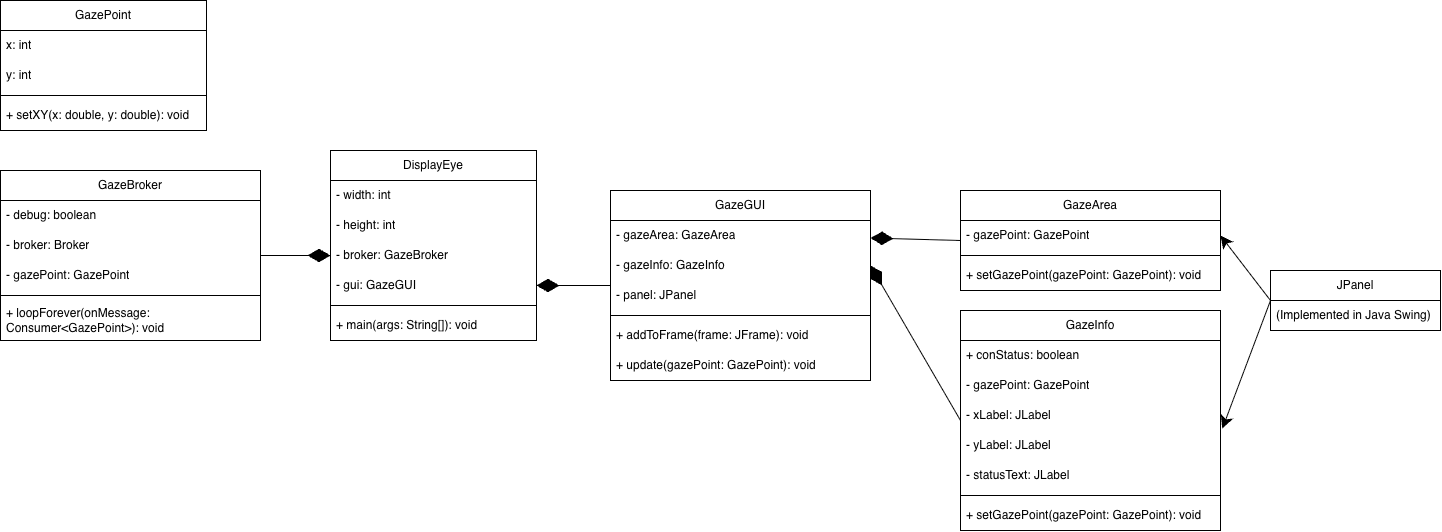

The diagram above was exported from draw.io. Its source (the exported page's mxGraphModel, read from the mxfile embedded in the PNG):
<mxGraphModel dx="2874" dy="2803" grid="1" gridSize="10" guides="1" tooltips="1" connect="1" arrows="1" fold="1" page="1" pageScale="1" pageWidth="827" pageHeight="1169" math="0" shadow="0">
  <root>
    <mxCell id="0" />
    <mxCell id="1" parent="0" />
    <mxCell id="5jmhYFTKkEAwEeBob33h-54" edge="1" parent="1" source="5jmhYFTKkEAwEeBob33h-2" style="edgeStyle=none;rounded=0;orthogonalLoop=1;jettySize=auto;html=1;exitX=0;exitY=0;exitDx=0;exitDy=0;entryX=1;entryY=0.5;entryDx=0;entryDy=0;endSize=10;exitPerimeter=0;" target="5jmhYFTKkEAwEeBob33h-48">
      <mxGeometry relative="1" as="geometry" />
    </mxCell>
    <mxCell id="5jmhYFTKkEAwEeBob33h-65" edge="1" parent="1" source="5jmhYFTKkEAwEeBob33h-1" style="edgeStyle=none;rounded=0;orthogonalLoop=1;jettySize=auto;html=1;exitX=0;exitY=0.5;exitDx=0;exitDy=0;entryX=1.007;entryY=0.939;entryDx=0;entryDy=0;endSize=10;entryPerimeter=0;" target="5jmhYFTKkEAwEeBob33h-60">
      <mxGeometry relative="1" as="geometry" />
    </mxCell>
    <mxCell id="5jmhYFTKkEAwEeBob33h-1" parent="1" style="swimlane;fontStyle=0;childLayout=stackLayout;horizontal=1;startSize=30;horizontalStack=0;resizeParent=1;resizeParentMax=0;resizeLast=0;collapsible=1;marginBottom=0;whiteSpace=wrap;html=1;" value="JPanel" vertex="1">
      <mxGeometry height="60" width="170" x="1590" y="170" as="geometry" />
    </mxCell>
    <mxCell id="5jmhYFTKkEAwEeBob33h-2" parent="5jmhYFTKkEAwEeBob33h-1" style="text;strokeColor=none;fillColor=none;align=left;verticalAlign=middle;spacingLeft=4;spacingRight=4;overflow=hidden;points=[[0,0.5],[1,0.5]];portConstraint=eastwest;rotatable=0;whiteSpace=wrap;html=1;" value="(Implemented in Java Swing)" vertex="1">
      <mxGeometry height="30" width="170" y="30" as="geometry" />
    </mxCell>
    <mxCell id="5jmhYFTKkEAwEeBob33h-6" parent="1" style="swimlane;fontStyle=0;childLayout=stackLayout;horizontal=1;startSize=30;horizontalStack=0;resizeParent=1;resizeParentMax=0;resizeLast=0;collapsible=1;marginBottom=0;whiteSpace=wrap;html=1;" value="GazePoint" vertex="1">
      <mxGeometry height="130" width="206" x="320" y="-100" as="geometry">
        <mxRectangle height="30" width="100" x="244" y="30" as="alternateBounds" />
      </mxGeometry>
    </mxCell>
    <mxCell id="5jmhYFTKkEAwEeBob33h-7" parent="5jmhYFTKkEAwEeBob33h-6" style="text;strokeColor=none;fillColor=none;align=left;verticalAlign=middle;spacingLeft=4;spacingRight=4;overflow=hidden;points=[[0,0.5],[1,0.5]];portConstraint=eastwest;rotatable=0;whiteSpace=wrap;html=1;" value="x: int" vertex="1">
      <mxGeometry height="30" width="206" y="30" as="geometry" />
    </mxCell>
    <mxCell id="5jmhYFTKkEAwEeBob33h-9" parent="5jmhYFTKkEAwEeBob33h-6" style="text;strokeColor=none;fillColor=none;align=left;verticalAlign=middle;spacingLeft=4;spacingRight=4;overflow=hidden;points=[[0,0.5],[1,0.5]];portConstraint=eastwest;rotatable=0;whiteSpace=wrap;html=1;" value="y: int" vertex="1">
      <mxGeometry height="30" width="206" y="60" as="geometry" />
    </mxCell>
    <mxCell id="5jmhYFTKkEAwEeBob33h-16" parent="5jmhYFTKkEAwEeBob33h-6" style="line;strokeWidth=1;rotatable=0;dashed=0;labelPosition=right;align=left;verticalAlign=middle;spacingTop=0;spacingLeft=6;points=[];portConstraint=eastwest;" value="" vertex="1">
      <mxGeometry height="10" width="206" y="90" as="geometry" />
    </mxCell>
    <mxCell id="5jmhYFTKkEAwEeBob33h-10" parent="5jmhYFTKkEAwEeBob33h-6" style="text;strokeColor=none;fillColor=none;align=left;verticalAlign=middle;spacingLeft=4;spacingRight=4;overflow=hidden;points=[[0,0.5],[1,0.5]];portConstraint=eastwest;rotatable=0;whiteSpace=wrap;html=1;dashed=1;dashPattern=8 0 0 0;" value="&lt;div&gt;&lt;span style=&quot;background-color: transparent; color: light-dark(rgb(0, 0, 0), rgb(255, 255, 255));&quot;&gt;+ setXY(x: double, y: double): void&lt;/span&gt;&lt;/div&gt;" vertex="1">
      <mxGeometry height="30" width="206" y="100" as="geometry" />
    </mxCell>
    <mxCell id="5jmhYFTKkEAwEeBob33h-19" parent="1" style="swimlane;fontStyle=0;childLayout=stackLayout;horizontal=1;startSize=30;horizontalStack=0;resizeParent=1;resizeParentMax=0;resizeLast=0;collapsible=1;marginBottom=0;whiteSpace=wrap;html=1;" value="DisplayEye" vertex="1">
      <mxGeometry height="190" width="206" x="650" y="50" as="geometry">
        <mxRectangle height="30" width="100" x="244" y="30" as="alternateBounds" />
      </mxGeometry>
    </mxCell>
    <mxCell id="5jmhYFTKkEAwEeBob33h-20" parent="5jmhYFTKkEAwEeBob33h-19" style="text;strokeColor=none;fillColor=none;align=left;verticalAlign=middle;spacingLeft=4;spacingRight=4;overflow=hidden;points=[[0,0.5],[1,0.5]];portConstraint=eastwest;rotatable=0;whiteSpace=wrap;html=1;" value="- width: int" vertex="1">
      <mxGeometry height="30" width="206" y="30" as="geometry" />
    </mxCell>
    <mxCell id="5jmhYFTKkEAwEeBob33h-24" parent="5jmhYFTKkEAwEeBob33h-19" style="text;strokeColor=none;fillColor=none;align=left;verticalAlign=middle;spacingLeft=4;spacingRight=4;overflow=hidden;points=[[0,0.5],[1,0.5]];portConstraint=eastwest;rotatable=0;whiteSpace=wrap;html=1;" value="- height: int" vertex="1">
      <mxGeometry height="30" width="206" y="60" as="geometry" />
    </mxCell>
    <mxCell id="5jmhYFTKkEAwEeBob33h-25" parent="5jmhYFTKkEAwEeBob33h-19" style="text;strokeColor=none;fillColor=none;align=left;verticalAlign=middle;spacingLeft=4;spacingRight=4;overflow=hidden;points=[[0,0.5],[1,0.5]];portConstraint=eastwest;rotatable=0;whiteSpace=wrap;html=1;" value="- broker: GazeBroker" vertex="1">
      <mxGeometry height="30" width="206" y="90" as="geometry" />
    </mxCell>
    <mxCell id="5jmhYFTKkEAwEeBob33h-26" parent="5jmhYFTKkEAwEeBob33h-19" style="text;strokeColor=none;fillColor=none;align=left;verticalAlign=middle;spacingLeft=4;spacingRight=4;overflow=hidden;points=[[0,0.5],[1,0.5]];portConstraint=eastwest;rotatable=0;whiteSpace=wrap;html=1;" value="- gui: GazeGUI" vertex="1">
      <mxGeometry height="30" width="206" y="120" as="geometry" />
    </mxCell>
    <mxCell id="5jmhYFTKkEAwEeBob33h-22" parent="5jmhYFTKkEAwEeBob33h-19" style="line;strokeWidth=1;rotatable=0;dashed=0;labelPosition=right;align=left;verticalAlign=middle;spacingTop=0;spacingLeft=6;points=[];portConstraint=eastwest;" value="" vertex="1">
      <mxGeometry height="10" width="206" y="150" as="geometry" />
    </mxCell>
    <mxCell id="5jmhYFTKkEAwEeBob33h-23" parent="5jmhYFTKkEAwEeBob33h-19" style="text;strokeColor=none;fillColor=none;align=left;verticalAlign=middle;spacingLeft=4;spacingRight=4;overflow=hidden;points=[[0,0.5],[1,0.5]];portConstraint=eastwest;rotatable=0;whiteSpace=wrap;html=1;dashed=1;dashPattern=8 0 0 0;" value="&lt;div&gt;&lt;span style=&quot;background-color: transparent; color: light-dark(rgb(0, 0, 0), rgb(255, 255, 255));&quot;&gt;+ main(args: String[]): void&lt;/span&gt;&lt;/div&gt;" vertex="1">
      <mxGeometry height="30" width="206" y="160" as="geometry" />
    </mxCell>
    <mxCell id="5jmhYFTKkEAwEeBob33h-34" edge="1" parent="1" source="5jmhYFTKkEAwEeBob33h-27" style="edgeStyle=none;rounded=0;orthogonalLoop=1;jettySize=auto;html=1;exitX=1;exitY=0.5;exitDx=0;exitDy=0;entryX=0;entryY=0.5;entryDx=0;entryDy=0;endArrow=diamondThin;endFill=1;endSize=20;startSize=20;" target="5jmhYFTKkEAwEeBob33h-25">
      <mxGeometry relative="1" as="geometry" />
    </mxCell>
    <mxCell id="5jmhYFTKkEAwEeBob33h-27" parent="1" style="swimlane;fontStyle=0;childLayout=stackLayout;horizontal=1;startSize=30;horizontalStack=0;resizeParent=1;resizeParentMax=0;resizeLast=0;collapsible=1;marginBottom=0;whiteSpace=wrap;html=1;" value="GazeBroker" vertex="1">
      <mxGeometry height="170" width="260" x="320" y="70" as="geometry">
        <mxRectangle height="30" width="100" x="244" y="30" as="alternateBounds" />
      </mxGeometry>
    </mxCell>
    <mxCell id="5jmhYFTKkEAwEeBob33h-28" parent="5jmhYFTKkEAwEeBob33h-27" style="text;strokeColor=none;fillColor=none;align=left;verticalAlign=middle;spacingLeft=4;spacingRight=4;overflow=hidden;points=[[0,0.5],[1,0.5]];portConstraint=eastwest;rotatable=0;whiteSpace=wrap;html=1;" value="- debug: boolean" vertex="1">
      <mxGeometry height="30" width="260" y="30" as="geometry" />
    </mxCell>
    <mxCell id="5jmhYFTKkEAwEeBob33h-29" parent="5jmhYFTKkEAwEeBob33h-27" style="text;strokeColor=none;fillColor=none;align=left;verticalAlign=middle;spacingLeft=4;spacingRight=4;overflow=hidden;points=[[0,0.5],[1,0.5]];portConstraint=eastwest;rotatable=0;whiteSpace=wrap;html=1;" value="- broker: Broker" vertex="1">
      <mxGeometry height="30" width="260" y="60" as="geometry" />
    </mxCell>
    <mxCell id="5jmhYFTKkEAwEeBob33h-30" parent="5jmhYFTKkEAwEeBob33h-27" style="text;strokeColor=none;fillColor=none;align=left;verticalAlign=middle;spacingLeft=4;spacingRight=4;overflow=hidden;points=[[0,0.5],[1,0.5]];portConstraint=eastwest;rotatable=0;whiteSpace=wrap;html=1;" value="- gazePoint: GazePoint" vertex="1">
      <mxGeometry height="30" width="260" y="90" as="geometry" />
    </mxCell>
    <mxCell id="5jmhYFTKkEAwEeBob33h-32" parent="5jmhYFTKkEAwEeBob33h-27" style="line;strokeWidth=1;rotatable=0;dashed=0;labelPosition=right;align=left;verticalAlign=middle;spacingTop=0;spacingLeft=6;points=[];portConstraint=eastwest;" value="" vertex="1">
      <mxGeometry height="10" width="260" y="120" as="geometry" />
    </mxCell>
    <mxCell id="5jmhYFTKkEAwEeBob33h-33" parent="5jmhYFTKkEAwEeBob33h-27" style="text;strokeColor=none;fillColor=none;align=left;verticalAlign=middle;spacingLeft=4;spacingRight=4;overflow=hidden;points=[[0,0.5],[1,0.5]];portConstraint=eastwest;rotatable=0;whiteSpace=wrap;html=1;dashed=1;dashPattern=8 0 0 0;" value="&lt;div&gt;&lt;span style=&quot;background-color: transparent; color: light-dark(rgb(0, 0, 0), rgb(255, 255, 255));&quot;&gt;+ loopForever(onMessage: Consumer&amp;lt;GazePoint&amp;gt;): void&lt;/span&gt;&lt;/div&gt;" vertex="1">
      <mxGeometry height="40" width="260" y="130" as="geometry" />
    </mxCell>
    <mxCell id="5jmhYFTKkEAwEeBob33h-46" edge="1" parent="1" source="5jmhYFTKkEAwEeBob33h-36" style="edgeStyle=none;rounded=0;orthogonalLoop=1;jettySize=auto;html=1;exitX=0;exitY=0.5;exitDx=0;exitDy=0;entryX=1;entryY=0.5;entryDx=0;entryDy=0;endSize=20;endArrow=diamondThin;endFill=1;" target="5jmhYFTKkEAwEeBob33h-26">
      <mxGeometry relative="1" as="geometry" />
    </mxCell>
    <mxCell id="5jmhYFTKkEAwEeBob33h-36" parent="1" style="swimlane;fontStyle=0;childLayout=stackLayout;horizontal=1;startSize=30;horizontalStack=0;resizeParent=1;resizeParentMax=0;resizeLast=0;collapsible=1;marginBottom=0;whiteSpace=wrap;html=1;" value="GazeGUI" vertex="1">
      <mxGeometry height="190" width="260" x="930" y="90" as="geometry">
        <mxRectangle height="30" width="100" x="244" y="30" as="alternateBounds" />
      </mxGeometry>
    </mxCell>
    <mxCell id="5jmhYFTKkEAwEeBob33h-37" parent="5jmhYFTKkEAwEeBob33h-36" style="text;strokeColor=none;fillColor=none;align=left;verticalAlign=middle;spacingLeft=4;spacingRight=4;overflow=hidden;points=[[0,0.5],[1,0.5]];portConstraint=eastwest;rotatable=0;whiteSpace=wrap;html=1;" value="- gazeArea: GazeArea" vertex="1">
      <mxGeometry height="30" width="260" y="30" as="geometry" />
    </mxCell>
    <mxCell id="5jmhYFTKkEAwEeBob33h-42" parent="5jmhYFTKkEAwEeBob33h-36" style="text;strokeColor=none;fillColor=none;align=left;verticalAlign=middle;spacingLeft=4;spacingRight=4;overflow=hidden;points=[[0,0.5],[1,0.5]];portConstraint=eastwest;rotatable=0;whiteSpace=wrap;html=1;" value="- gazeInfo: GazeInfo" vertex="1">
      <mxGeometry height="30" width="260" y="60" as="geometry" />
    </mxCell>
    <mxCell id="5jmhYFTKkEAwEeBob33h-43" parent="5jmhYFTKkEAwEeBob33h-36" style="text;strokeColor=none;fillColor=none;align=left;verticalAlign=middle;spacingLeft=4;spacingRight=4;overflow=hidden;points=[[0,0.5],[1,0.5]];portConstraint=eastwest;rotatable=0;whiteSpace=wrap;html=1;" value="- panel: JPanel" vertex="1">
      <mxGeometry height="30" width="260" y="90" as="geometry" />
    </mxCell>
    <mxCell id="5jmhYFTKkEAwEeBob33h-40" parent="5jmhYFTKkEAwEeBob33h-36" style="line;strokeWidth=1;rotatable=0;dashed=0;labelPosition=right;align=left;verticalAlign=middle;spacingTop=0;spacingLeft=6;points=[];portConstraint=eastwest;" value="" vertex="1">
      <mxGeometry height="10" width="260" y="120" as="geometry" />
    </mxCell>
    <mxCell id="5jmhYFTKkEAwEeBob33h-41" parent="5jmhYFTKkEAwEeBob33h-36" style="text;strokeColor=none;fillColor=none;align=left;verticalAlign=middle;spacingLeft=4;spacingRight=4;overflow=hidden;points=[[0,0.5],[1,0.5]];portConstraint=eastwest;rotatable=0;whiteSpace=wrap;html=1;dashed=1;dashPattern=8 0 0 0;" value="&lt;div&gt;&lt;span style=&quot;background-color: transparent; color: light-dark(rgb(0, 0, 0), rgb(255, 255, 255));&quot;&gt;+ addToFrame(frame: JFrame): void&lt;/span&gt;&lt;/div&gt;" vertex="1">
      <mxGeometry height="30" width="260" y="130" as="geometry" />
    </mxCell>
    <mxCell id="5jmhYFTKkEAwEeBob33h-44" parent="5jmhYFTKkEAwEeBob33h-36" style="text;strokeColor=none;fillColor=none;align=left;verticalAlign=middle;spacingLeft=4;spacingRight=4;overflow=hidden;points=[[0,0.5],[1,0.5]];portConstraint=eastwest;rotatable=0;whiteSpace=wrap;html=1;dashed=1;dashPattern=8 0 0 0;" value="&lt;div&gt;&lt;span style=&quot;background-color: transparent; color: light-dark(rgb(0, 0, 0), rgb(255, 255, 255));&quot;&gt;+ update(gazePoint: GazePoint): void&lt;br&gt;&lt;/span&gt;&lt;/div&gt;" vertex="1">
      <mxGeometry height="30" width="260" y="160" as="geometry" />
    </mxCell>
    <mxCell id="5jmhYFTKkEAwEeBob33h-55" edge="1" parent="1" source="5jmhYFTKkEAwEeBob33h-47" style="edgeStyle=none;rounded=0;orthogonalLoop=1;jettySize=auto;html=1;exitX=0;exitY=0.5;exitDx=0;exitDy=0;entryX=1;entryY=0.25;entryDx=0;entryDy=0;endSize=20;endArrow=diamondThin;endFill=1;" target="5jmhYFTKkEAwEeBob33h-36">
      <mxGeometry relative="1" as="geometry" />
    </mxCell>
    <mxCell id="5jmhYFTKkEAwEeBob33h-47" parent="1" style="swimlane;fontStyle=0;childLayout=stackLayout;horizontal=1;startSize=30;horizontalStack=0;resizeParent=1;resizeParentMax=0;resizeLast=0;collapsible=1;marginBottom=0;whiteSpace=wrap;html=1;" value="GazeArea" vertex="1">
      <mxGeometry height="100" width="260" x="1280" y="90" as="geometry">
        <mxRectangle height="30" width="100" x="244" y="30" as="alternateBounds" />
      </mxGeometry>
    </mxCell>
    <mxCell id="5jmhYFTKkEAwEeBob33h-48" parent="5jmhYFTKkEAwEeBob33h-47" style="text;strokeColor=none;fillColor=none;align=left;verticalAlign=middle;spacingLeft=4;spacingRight=4;overflow=hidden;points=[[0,0.5],[1,0.5]];portConstraint=eastwest;rotatable=0;whiteSpace=wrap;html=1;" value="- gazePoint: GazePoint" vertex="1">
      <mxGeometry height="30" width="260" y="30" as="geometry" />
    </mxCell>
    <mxCell id="5jmhYFTKkEAwEeBob33h-51" parent="5jmhYFTKkEAwEeBob33h-47" style="line;strokeWidth=1;rotatable=0;dashed=0;labelPosition=right;align=left;verticalAlign=middle;spacingTop=0;spacingLeft=6;points=[];portConstraint=eastwest;" value="" vertex="1">
      <mxGeometry height="10" width="260" y="60" as="geometry" />
    </mxCell>
    <mxCell id="5jmhYFTKkEAwEeBob33h-53" parent="5jmhYFTKkEAwEeBob33h-47" style="text;strokeColor=none;fillColor=none;align=left;verticalAlign=middle;spacingLeft=4;spacingRight=4;overflow=hidden;points=[[0,0.5],[1,0.5]];portConstraint=eastwest;rotatable=0;whiteSpace=wrap;html=1;dashed=1;dashPattern=8 0 0 0;" value="&lt;div&gt;&lt;span style=&quot;background-color: transparent; color: light-dark(rgb(0, 0, 0), rgb(255, 255, 255));&quot;&gt;+ setGazePoint(gazePoint: GazePoint): void&lt;br&gt;&lt;/span&gt;&lt;/div&gt;" vertex="1">
      <mxGeometry height="30" width="260" y="70" as="geometry" />
    </mxCell>
    <mxCell id="5jmhYFTKkEAwEeBob33h-66" edge="1" parent="1" source="5jmhYFTKkEAwEeBob33h-56" style="edgeStyle=none;rounded=0;orthogonalLoop=1;jettySize=auto;html=1;exitX=0;exitY=0.5;exitDx=0;exitDy=0;entryX=1;entryY=0.5;entryDx=0;entryDy=0;endArrow=diamondThin;endFill=1;endSize=20;" target="5jmhYFTKkEAwEeBob33h-42">
      <mxGeometry relative="1" as="geometry" />
    </mxCell>
    <mxCell id="5jmhYFTKkEAwEeBob33h-56" parent="1" style="swimlane;fontStyle=0;childLayout=stackLayout;horizontal=1;startSize=30;horizontalStack=0;resizeParent=1;resizeParentMax=0;resizeLast=0;collapsible=1;marginBottom=0;whiteSpace=wrap;html=1;" value="GazeInfo" vertex="1">
      <mxGeometry height="220" width="260" x="1280" y="210" as="geometry">
        <mxRectangle height="30" width="100" x="244" y="30" as="alternateBounds" />
      </mxGeometry>
    </mxCell>
    <mxCell id="5jmhYFTKkEAwEeBob33h-57" parent="5jmhYFTKkEAwEeBob33h-56" style="text;strokeColor=none;fillColor=none;align=left;verticalAlign=middle;spacingLeft=4;spacingRight=4;overflow=hidden;points=[[0,0.5],[1,0.5]];portConstraint=eastwest;rotatable=0;whiteSpace=wrap;html=1;" value="+ conStatus: boolean" vertex="1">
      <mxGeometry height="30" width="260" y="30" as="geometry" />
    </mxCell>
    <mxCell id="5jmhYFTKkEAwEeBob33h-64" parent="5jmhYFTKkEAwEeBob33h-56" style="text;strokeColor=none;fillColor=none;align=left;verticalAlign=middle;spacingLeft=4;spacingRight=4;overflow=hidden;points=[[0,0.5],[1,0.5]];portConstraint=eastwest;rotatable=0;whiteSpace=wrap;html=1;" value="- gazePoint: GazePoint" vertex="1">
      <mxGeometry height="30" width="260" y="60" as="geometry" />
    </mxCell>
    <mxCell id="5jmhYFTKkEAwEeBob33h-60" parent="5jmhYFTKkEAwEeBob33h-56" style="text;strokeColor=none;fillColor=none;align=left;verticalAlign=middle;spacingLeft=4;spacingRight=4;overflow=hidden;points=[[0,0.5],[1,0.5]];portConstraint=eastwest;rotatable=0;whiteSpace=wrap;html=1;" value="- xLabel: JLabel" vertex="1">
      <mxGeometry height="30" width="260" y="90" as="geometry" />
    </mxCell>
    <mxCell id="5jmhYFTKkEAwEeBob33h-61" parent="5jmhYFTKkEAwEeBob33h-56" style="text;strokeColor=none;fillColor=none;align=left;verticalAlign=middle;spacingLeft=4;spacingRight=4;overflow=hidden;points=[[0,0.5],[1,0.5]];portConstraint=eastwest;rotatable=0;whiteSpace=wrap;html=1;" value="- yLabel: JLabel" vertex="1">
      <mxGeometry height="30" width="260" y="120" as="geometry" />
    </mxCell>
    <mxCell id="5jmhYFTKkEAwEeBob33h-62" parent="5jmhYFTKkEAwEeBob33h-56" style="text;strokeColor=none;fillColor=none;align=left;verticalAlign=middle;spacingLeft=4;spacingRight=4;overflow=hidden;points=[[0,0.5],[1,0.5]];portConstraint=eastwest;rotatable=0;whiteSpace=wrap;html=1;" value="- statusText: JLabel" vertex="1">
      <mxGeometry height="30" width="260" y="150" as="geometry" />
    </mxCell>
    <mxCell id="5jmhYFTKkEAwEeBob33h-58" parent="5jmhYFTKkEAwEeBob33h-56" style="line;strokeWidth=1;rotatable=0;dashed=0;labelPosition=right;align=left;verticalAlign=middle;spacingTop=0;spacingLeft=6;points=[];portConstraint=eastwest;" value="" vertex="1">
      <mxGeometry height="10" width="260" y="180" as="geometry" />
    </mxCell>
    <mxCell id="5jmhYFTKkEAwEeBob33h-59" parent="5jmhYFTKkEAwEeBob33h-56" style="text;strokeColor=none;fillColor=none;align=left;verticalAlign=middle;spacingLeft=4;spacingRight=4;overflow=hidden;points=[[0,0.5],[1,0.5]];portConstraint=eastwest;rotatable=0;whiteSpace=wrap;html=1;dashed=1;dashPattern=8 0 0 0;" value="&lt;div&gt;&lt;span style=&quot;background-color: transparent; color: light-dark(rgb(0, 0, 0), rgb(255, 255, 255));&quot;&gt;+ setGazePoint(gazePoint: GazePoint): void&lt;br&gt;&lt;/span&gt;&lt;/div&gt;" vertex="1">
      <mxGeometry height="30" width="260" y="190" as="geometry" />
    </mxCell>
  </root>
</mxGraphModel>